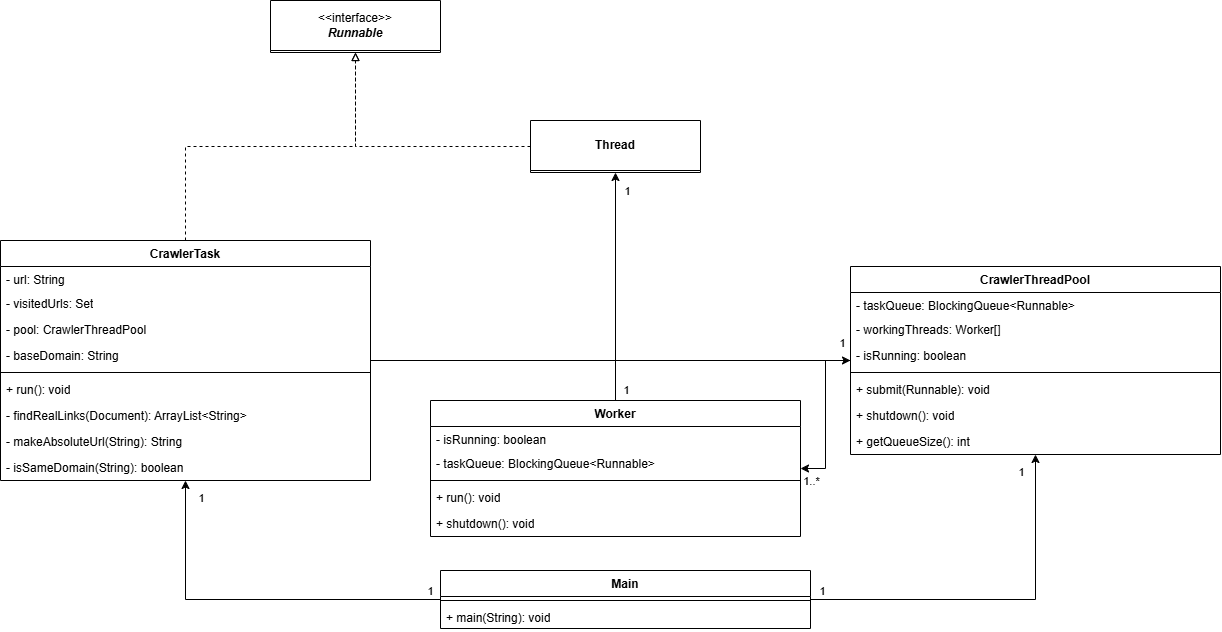

The diagram above was exported from draw.io. Its source (the exported page's mxGraphModel, read from the mxfile embedded in the PNG):
<mxGraphModel dx="2375" dy="3040" grid="1" gridSize="10" guides="1" tooltips="1" connect="1" arrows="1" fold="1" page="1" pageScale="1" pageWidth="850" pageHeight="1100" math="0" shadow="0">
  <root>
    <mxCell id="0" />
    <mxCell id="1" parent="0" />
    <mxCell id="f0PeD4iqvnSufLhmy85n-1" value="&lt;div&gt;&amp;lt;&amp;lt;interface&amp;gt;&amp;gt;&lt;/div&gt;&lt;i&gt;&lt;b&gt;Runnable&lt;/b&gt;&lt;/i&gt;" style="swimlane;fontStyle=0;childLayout=stackLayout;horizontal=1;startSize=50;fillColor=none;horizontalStack=0;resizeParent=1;resizeParentMax=0;resizeLast=0;collapsible=1;marginBottom=0;whiteSpace=wrap;html=1;" parent="1" vertex="1">
      <mxGeometry x="220" y="-10" width="170" height="52" as="geometry" />
    </mxCell>
    <mxCell id="f0PeD4iqvnSufLhmy85n-15" style="edgeStyle=orthogonalEdgeStyle;rounded=0;orthogonalLoop=1;jettySize=auto;html=1;dashed=1;endArrow=block;endFill=0;" parent="1" source="f0PeD4iqvnSufLhmy85n-7" target="f0PeD4iqvnSufLhmy85n-1" edge="1">
      <mxGeometry relative="1" as="geometry">
        <Array as="points">
          <mxPoint x="135" y="136" />
          <mxPoint x="305" y="136" />
        </Array>
      </mxGeometry>
    </mxCell>
    <mxCell id="f0PeD4iqvnSufLhmy85n-49" style="edgeStyle=orthogonalEdgeStyle;rounded=0;orthogonalLoop=1;jettySize=auto;html=1;" parent="1" source="f0PeD4iqvnSufLhmy85n-7" target="f0PeD4iqvnSufLhmy85n-16" edge="1">
      <mxGeometry relative="1" as="geometry" />
    </mxCell>
    <mxCell id="jPrSsoJLzOPfjJuGZt96-6" value="1" style="edgeLabel;html=1;align=center;verticalAlign=middle;resizable=0;points=[];" vertex="1" connectable="0" parent="f0PeD4iqvnSufLhmy85n-49">
      <mxGeometry x="0.9672" y="4" relative="1" as="geometry">
        <mxPoint x="-2" y="-14" as="offset" />
      </mxGeometry>
    </mxCell>
    <mxCell id="f0PeD4iqvnSufLhmy85n-7" value="CrawlerTask" style="swimlane;fontStyle=1;align=center;verticalAlign=top;childLayout=stackLayout;horizontal=1;startSize=26;horizontalStack=0;resizeParent=1;resizeParentMax=0;resizeLast=0;collapsible=1;marginBottom=0;whiteSpace=wrap;html=1;" parent="1" vertex="1">
      <mxGeometry x="-50" y="230" width="370" height="240" as="geometry" />
    </mxCell>
    <mxCell id="f0PeD4iqvnSufLhmy85n-2" value="- url: String" style="text;strokeColor=none;fillColor=none;align=left;verticalAlign=top;spacingLeft=4;spacingRight=4;overflow=hidden;rotatable=0;points=[[0,0.5],[1,0.5]];portConstraint=eastwest;whiteSpace=wrap;html=1;" parent="f0PeD4iqvnSufLhmy85n-7" vertex="1">
      <mxGeometry y="26" width="370" height="24" as="geometry" />
    </mxCell>
    <mxCell id="f0PeD4iqvnSufLhmy85n-4" value="- visitedUrls: Set" style="text;strokeColor=none;fillColor=none;align=left;verticalAlign=top;spacingLeft=4;spacingRight=4;overflow=hidden;rotatable=0;points=[[0,0.5],[1,0.5]];portConstraint=eastwest;whiteSpace=wrap;html=1;" parent="f0PeD4iqvnSufLhmy85n-7" vertex="1">
      <mxGeometry y="50" width="370" height="26" as="geometry" />
    </mxCell>
    <mxCell id="f0PeD4iqvnSufLhmy85n-5" value="- pool: CrawlerThreadPool" style="text;strokeColor=none;fillColor=none;align=left;verticalAlign=top;spacingLeft=4;spacingRight=4;overflow=hidden;rotatable=0;points=[[0,0.5],[1,0.5]];portConstraint=eastwest;whiteSpace=wrap;html=1;" parent="f0PeD4iqvnSufLhmy85n-7" vertex="1">
      <mxGeometry y="76" width="370" height="26" as="geometry" />
    </mxCell>
    <mxCell id="f0PeD4iqvnSufLhmy85n-3" value="- baseDomain: String" style="text;strokeColor=none;fillColor=none;align=left;verticalAlign=top;spacingLeft=4;spacingRight=4;overflow=hidden;rotatable=0;points=[[0,0.5],[1,0.5]];portConstraint=eastwest;whiteSpace=wrap;html=1;" parent="f0PeD4iqvnSufLhmy85n-7" vertex="1">
      <mxGeometry y="102" width="370" height="26" as="geometry" />
    </mxCell>
    <mxCell id="f0PeD4iqvnSufLhmy85n-9" value="" style="line;strokeWidth=1;fillColor=none;align=left;verticalAlign=middle;spacingTop=-1;spacingLeft=3;spacingRight=3;rotatable=0;labelPosition=right;points=[];portConstraint=eastwest;strokeColor=inherit;" parent="f0PeD4iqvnSufLhmy85n-7" vertex="1">
      <mxGeometry y="128" width="370" height="8" as="geometry" />
    </mxCell>
    <mxCell id="f0PeD4iqvnSufLhmy85n-11" value="+ run(): void" style="text;strokeColor=none;fillColor=none;align=left;verticalAlign=top;spacingLeft=4;spacingRight=4;overflow=hidden;rotatable=0;points=[[0,0.5],[1,0.5]];portConstraint=eastwest;whiteSpace=wrap;html=1;" parent="f0PeD4iqvnSufLhmy85n-7" vertex="1">
      <mxGeometry y="136" width="370" height="26" as="geometry" />
    </mxCell>
    <mxCell id="f0PeD4iqvnSufLhmy85n-12" value="- findRealLinks(Document): ArrayList&amp;lt;String&amp;gt;" style="text;strokeColor=none;fillColor=none;align=left;verticalAlign=top;spacingLeft=4;spacingRight=4;overflow=hidden;rotatable=0;points=[[0,0.5],[1,0.5]];portConstraint=eastwest;whiteSpace=wrap;html=1;" parent="f0PeD4iqvnSufLhmy85n-7" vertex="1">
      <mxGeometry y="162" width="370" height="26" as="geometry" />
    </mxCell>
    <mxCell id="f0PeD4iqvnSufLhmy85n-13" value="- makeAbsoluteUrl(String): String" style="text;strokeColor=none;fillColor=none;align=left;verticalAlign=top;spacingLeft=4;spacingRight=4;overflow=hidden;rotatable=0;points=[[0,0.5],[1,0.5]];portConstraint=eastwest;whiteSpace=wrap;html=1;" parent="f0PeD4iqvnSufLhmy85n-7" vertex="1">
      <mxGeometry y="188" width="370" height="26" as="geometry" />
    </mxCell>
    <mxCell id="f0PeD4iqvnSufLhmy85n-14" value="- isSameDomain(String): boolean" style="text;strokeColor=none;fillColor=none;align=left;verticalAlign=top;spacingLeft=4;spacingRight=4;overflow=hidden;rotatable=0;points=[[0,0.5],[1,0.5]];portConstraint=eastwest;whiteSpace=wrap;html=1;" parent="f0PeD4iqvnSufLhmy85n-7" vertex="1">
      <mxGeometry y="214" width="370" height="26" as="geometry" />
    </mxCell>
    <mxCell id="jPrSsoJLzOPfjJuGZt96-4" style="edgeStyle=orthogonalEdgeStyle;rounded=0;orthogonalLoop=1;jettySize=auto;html=1;" edge="1" parent="1" source="f0PeD4iqvnSufLhmy85n-16" target="f0PeD4iqvnSufLhmy85n-34">
      <mxGeometry relative="1" as="geometry" />
    </mxCell>
    <mxCell id="jPrSsoJLzOPfjJuGZt96-5" value="1..*" style="edgeLabel;html=1;align=center;verticalAlign=middle;resizable=0;points=[];" vertex="1" connectable="0" parent="jPrSsoJLzOPfjJuGZt96-4">
      <mxGeometry x="0.789" relative="1" as="geometry">
        <mxPoint x="-6" y="12" as="offset" />
      </mxGeometry>
    </mxCell>
    <mxCell id="f0PeD4iqvnSufLhmy85n-16" value="CrawlerThreadPool" style="swimlane;fontStyle=1;align=center;verticalAlign=top;childLayout=stackLayout;horizontal=1;startSize=26;horizontalStack=0;resizeParent=1;resizeParentMax=0;resizeLast=0;collapsible=1;marginBottom=0;whiteSpace=wrap;html=1;" parent="1" vertex="1">
      <mxGeometry x="800" y="256" width="370" height="188" as="geometry" />
    </mxCell>
    <mxCell id="f0PeD4iqvnSufLhmy85n-17" value="- taskQueue: BlockingQueue&amp;lt;Runnable&amp;gt;" style="text;strokeColor=none;fillColor=none;align=left;verticalAlign=top;spacingLeft=4;spacingRight=4;overflow=hidden;rotatable=0;points=[[0,0.5],[1,0.5]];portConstraint=eastwest;whiteSpace=wrap;html=1;" parent="f0PeD4iqvnSufLhmy85n-16" vertex="1">
      <mxGeometry y="26" width="370" height="24" as="geometry" />
    </mxCell>
    <mxCell id="f0PeD4iqvnSufLhmy85n-18" value="- workingThreads: Worker[]" style="text;strokeColor=none;fillColor=none;align=left;verticalAlign=top;spacingLeft=4;spacingRight=4;overflow=hidden;rotatable=0;points=[[0,0.5],[1,0.5]];portConstraint=eastwest;whiteSpace=wrap;html=1;" parent="f0PeD4iqvnSufLhmy85n-16" vertex="1">
      <mxGeometry y="50" width="370" height="26" as="geometry" />
    </mxCell>
    <mxCell id="f0PeD4iqvnSufLhmy85n-19" value="- isRunning: boolean" style="text;strokeColor=none;fillColor=none;align=left;verticalAlign=top;spacingLeft=4;spacingRight=4;overflow=hidden;rotatable=0;points=[[0,0.5],[1,0.5]];portConstraint=eastwest;whiteSpace=wrap;html=1;" parent="f0PeD4iqvnSufLhmy85n-16" vertex="1">
      <mxGeometry y="76" width="370" height="26" as="geometry" />
    </mxCell>
    <mxCell id="f0PeD4iqvnSufLhmy85n-21" value="" style="line;strokeWidth=1;fillColor=none;align=left;verticalAlign=middle;spacingTop=-1;spacingLeft=3;spacingRight=3;rotatable=0;labelPosition=right;points=[];portConstraint=eastwest;strokeColor=inherit;" parent="f0PeD4iqvnSufLhmy85n-16" vertex="1">
      <mxGeometry y="102" width="370" height="8" as="geometry" />
    </mxCell>
    <mxCell id="f0PeD4iqvnSufLhmy85n-22" value="+ submit(Runnable): void" style="text;strokeColor=none;fillColor=none;align=left;verticalAlign=top;spacingLeft=4;spacingRight=4;overflow=hidden;rotatable=0;points=[[0,0.5],[1,0.5]];portConstraint=eastwest;whiteSpace=wrap;html=1;" parent="f0PeD4iqvnSufLhmy85n-16" vertex="1">
      <mxGeometry y="110" width="370" height="26" as="geometry" />
    </mxCell>
    <mxCell id="f0PeD4iqvnSufLhmy85n-23" value="+ shutdown(): void" style="text;strokeColor=none;fillColor=none;align=left;verticalAlign=top;spacingLeft=4;spacingRight=4;overflow=hidden;rotatable=0;points=[[0,0.5],[1,0.5]];portConstraint=eastwest;whiteSpace=wrap;html=1;" parent="f0PeD4iqvnSufLhmy85n-16" vertex="1">
      <mxGeometry y="136" width="370" height="26" as="geometry" />
    </mxCell>
    <mxCell id="f0PeD4iqvnSufLhmy85n-24" value="+ getQueueSize(): int" style="text;strokeColor=none;fillColor=none;align=left;verticalAlign=top;spacingLeft=4;spacingRight=4;overflow=hidden;rotatable=0;points=[[0,0.5],[1,0.5]];portConstraint=eastwest;whiteSpace=wrap;html=1;" parent="f0PeD4iqvnSufLhmy85n-16" vertex="1">
      <mxGeometry y="162" width="370" height="26" as="geometry" />
    </mxCell>
    <mxCell id="f0PeD4iqvnSufLhmy85n-47" style="edgeStyle=orthogonalEdgeStyle;rounded=0;orthogonalLoop=1;jettySize=auto;html=1;" parent="1" source="f0PeD4iqvnSufLhmy85n-26" target="f0PeD4iqvnSufLhmy85n-16" edge="1">
      <mxGeometry relative="1" as="geometry" />
    </mxCell>
    <mxCell id="jPrSsoJLzOPfjJuGZt96-8" value="1" style="edgeLabel;html=1;align=center;verticalAlign=middle;resizable=0;points=[];" vertex="1" connectable="0" parent="f0PeD4iqvnSufLhmy85n-47">
      <mxGeometry x="-0.8714" y="-2" relative="1" as="geometry">
        <mxPoint x="-14" y="-11" as="offset" />
      </mxGeometry>
    </mxCell>
    <mxCell id="jPrSsoJLzOPfjJuGZt96-9" value="1" style="edgeLabel;html=1;align=center;verticalAlign=middle;resizable=0;points=[];" vertex="1" connectable="0" parent="f0PeD4iqvnSufLhmy85n-47">
      <mxGeometry x="0.8518" relative="1" as="geometry">
        <mxPoint x="-15" y="-11" as="offset" />
      </mxGeometry>
    </mxCell>
    <mxCell id="f0PeD4iqvnSufLhmy85n-48" style="edgeStyle=orthogonalEdgeStyle;rounded=0;orthogonalLoop=1;jettySize=auto;html=1;" parent="1" source="f0PeD4iqvnSufLhmy85n-26" target="f0PeD4iqvnSufLhmy85n-7" edge="1">
      <mxGeometry relative="1" as="geometry" />
    </mxCell>
    <mxCell id="jPrSsoJLzOPfjJuGZt96-10" value="1" style="edgeLabel;html=1;align=center;verticalAlign=middle;resizable=0;points=[];" vertex="1" connectable="0" parent="f0PeD4iqvnSufLhmy85n-48">
      <mxGeometry x="0.9105" y="-3" relative="1" as="geometry">
        <mxPoint x="12" as="offset" />
      </mxGeometry>
    </mxCell>
    <mxCell id="jPrSsoJLzOPfjJuGZt96-11" value="1" style="edgeLabel;html=1;align=center;verticalAlign=middle;resizable=0;points=[];" vertex="1" connectable="0" parent="f0PeD4iqvnSufLhmy85n-48">
      <mxGeometry x="-0.8721" y="-1" relative="1" as="geometry">
        <mxPoint x="14" y="-8" as="offset" />
      </mxGeometry>
    </mxCell>
    <mxCell id="f0PeD4iqvnSufLhmy85n-26" value="Main" style="swimlane;fontStyle=1;align=center;verticalAlign=top;childLayout=stackLayout;horizontal=1;startSize=26;horizontalStack=0;resizeParent=1;resizeParentMax=0;resizeLast=0;collapsible=1;marginBottom=0;whiteSpace=wrap;html=1;" parent="1" vertex="1">
      <mxGeometry x="390" y="560" width="370" height="58" as="geometry" />
    </mxCell>
    <mxCell id="f0PeD4iqvnSufLhmy85n-30" value="" style="line;strokeWidth=1;fillColor=none;align=left;verticalAlign=middle;spacingTop=-1;spacingLeft=3;spacingRight=3;rotatable=0;labelPosition=right;points=[];portConstraint=eastwest;strokeColor=inherit;" parent="f0PeD4iqvnSufLhmy85n-26" vertex="1">
      <mxGeometry y="26" width="370" height="8" as="geometry" />
    </mxCell>
    <mxCell id="f0PeD4iqvnSufLhmy85n-27" value="+ main(String): void" style="text;strokeColor=none;fillColor=none;align=left;verticalAlign=top;spacingLeft=4;spacingRight=4;overflow=hidden;rotatable=0;points=[[0,0.5],[1,0.5]];portConstraint=eastwest;whiteSpace=wrap;html=1;" parent="f0PeD4iqvnSufLhmy85n-26" vertex="1">
      <mxGeometry y="34" width="370" height="24" as="geometry" />
    </mxCell>
    <mxCell id="f0PeD4iqvnSufLhmy85n-46" style="edgeStyle=orthogonalEdgeStyle;rounded=0;orthogonalLoop=1;jettySize=auto;html=1;" parent="1" source="f0PeD4iqvnSufLhmy85n-34" target="f0PeD4iqvnSufLhmy85n-44" edge="1">
      <mxGeometry relative="1" as="geometry" />
    </mxCell>
    <mxCell id="jPrSsoJLzOPfjJuGZt96-2" value="1" style="edgeLabel;html=1;align=center;verticalAlign=middle;resizable=0;points=[];" vertex="1" connectable="0" parent="f0PeD4iqvnSufLhmy85n-46">
      <mxGeometry x="-0.4075" y="1" relative="1" as="geometry">
        <mxPoint x="11" y="56" as="offset" />
      </mxGeometry>
    </mxCell>
    <mxCell id="f0PeD4iqvnSufLhmy85n-34" value="Worker" style="swimlane;fontStyle=1;align=center;verticalAlign=top;childLayout=stackLayout;horizontal=1;startSize=26;horizontalStack=0;resizeParent=1;resizeParentMax=0;resizeLast=0;collapsible=1;marginBottom=0;whiteSpace=wrap;html=1;" parent="1" vertex="1">
      <mxGeometry x="380" y="390" width="370" height="136" as="geometry" />
    </mxCell>
    <mxCell id="f0PeD4iqvnSufLhmy85n-35" value="- isRunning: boolean" style="text;strokeColor=none;fillColor=none;align=left;verticalAlign=top;spacingLeft=4;spacingRight=4;overflow=hidden;rotatable=0;points=[[0,0.5],[1,0.5]];portConstraint=eastwest;whiteSpace=wrap;html=1;" parent="f0PeD4iqvnSufLhmy85n-34" vertex="1">
      <mxGeometry y="26" width="370" height="24" as="geometry" />
    </mxCell>
    <mxCell id="f0PeD4iqvnSufLhmy85n-36" value="- taskQueue: BlockingQueue&amp;lt;Runnable&amp;gt;" style="text;strokeColor=none;fillColor=none;align=left;verticalAlign=top;spacingLeft=4;spacingRight=4;overflow=hidden;rotatable=0;points=[[0,0.5],[1,0.5]];portConstraint=eastwest;whiteSpace=wrap;html=1;" parent="f0PeD4iqvnSufLhmy85n-34" vertex="1">
      <mxGeometry y="50" width="370" height="26" as="geometry" />
    </mxCell>
    <mxCell id="f0PeD4iqvnSufLhmy85n-39" value="" style="line;strokeWidth=1;fillColor=none;align=left;verticalAlign=middle;spacingTop=-1;spacingLeft=3;spacingRight=3;rotatable=0;labelPosition=right;points=[];portConstraint=eastwest;strokeColor=inherit;" parent="f0PeD4iqvnSufLhmy85n-34" vertex="1">
      <mxGeometry y="76" width="370" height="8" as="geometry" />
    </mxCell>
    <mxCell id="f0PeD4iqvnSufLhmy85n-40" value="+ run(): void" style="text;strokeColor=none;fillColor=none;align=left;verticalAlign=top;spacingLeft=4;spacingRight=4;overflow=hidden;rotatable=0;points=[[0,0.5],[1,0.5]];portConstraint=eastwest;whiteSpace=wrap;html=1;" parent="f0PeD4iqvnSufLhmy85n-34" vertex="1">
      <mxGeometry y="84" width="370" height="26" as="geometry" />
    </mxCell>
    <mxCell id="f0PeD4iqvnSufLhmy85n-41" value="+ shutdown(): void" style="text;strokeColor=none;fillColor=none;align=left;verticalAlign=top;spacingLeft=4;spacingRight=4;overflow=hidden;rotatable=0;points=[[0,0.5],[1,0.5]];portConstraint=eastwest;whiteSpace=wrap;html=1;" parent="f0PeD4iqvnSufLhmy85n-34" vertex="1">
      <mxGeometry y="110" width="370" height="26" as="geometry" />
    </mxCell>
    <mxCell id="f0PeD4iqvnSufLhmy85n-45" style="edgeStyle=orthogonalEdgeStyle;rounded=0;orthogonalLoop=1;jettySize=auto;html=1;dashed=1;endArrow=block;endFill=0;" parent="1" source="f0PeD4iqvnSufLhmy85n-44" target="f0PeD4iqvnSufLhmy85n-1" edge="1">
      <mxGeometry relative="1" as="geometry" />
    </mxCell>
    <mxCell id="f0PeD4iqvnSufLhmy85n-44" value="&lt;div&gt;&lt;b style=&quot;background-color: transparent; color: light-dark(rgb(0, 0, 0), rgb(255, 255, 255));&quot;&gt;Thread&lt;/b&gt;&lt;/div&gt;" style="swimlane;fontStyle=0;childLayout=stackLayout;horizontal=1;startSize=50;fillColor=none;horizontalStack=0;resizeParent=1;resizeParentMax=0;resizeLast=0;collapsible=1;marginBottom=0;whiteSpace=wrap;html=1;" parent="1" vertex="1">
      <mxGeometry x="480" y="110" width="170" height="52" as="geometry" />
    </mxCell>
    <mxCell id="jPrSsoJLzOPfjJuGZt96-3" value="1" style="edgeLabel;html=1;align=center;verticalAlign=middle;resizable=0;points=[];" vertex="1" connectable="0" parent="1">
      <mxGeometry x="590" y="230" as="geometry">
        <mxPoint x="-14" y="-50" as="offset" />
      </mxGeometry>
    </mxCell>
  </root>
</mxGraphModel>